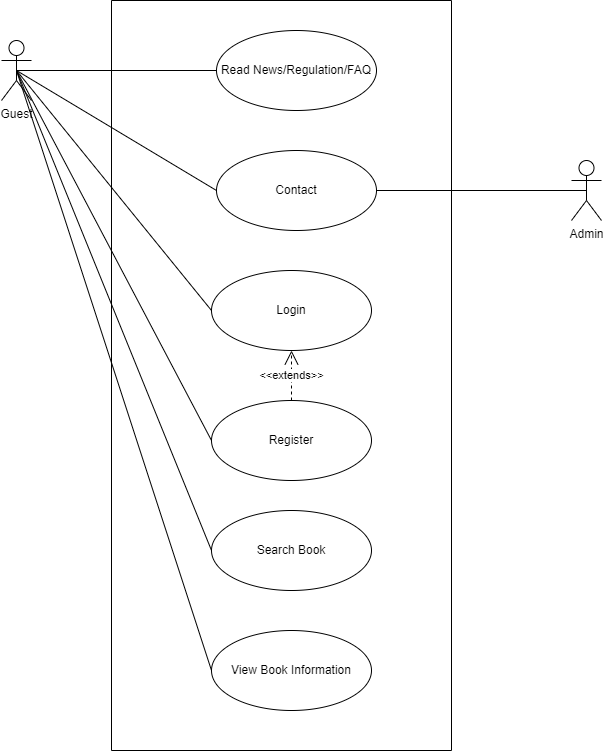

The diagram above was exported from draw.io. Its source (the exported page's mxGraphModel, read from the mxfile embedded in the PNG):
<mxGraphModel dx="1518" dy="709" grid="1" gridSize="10" guides="1" tooltips="1" connect="1" arrows="1" fold="1" page="1" pageScale="1" pageWidth="850" pageHeight="1100" math="0" shadow="0">
  <root>
    <mxCell id="0" />
    <mxCell id="1" parent="0" />
    <mxCell id="Eq8qfcMPK7yg6t6l_egr-1" value="" style="swimlane;startSize=0;" vertex="1" parent="1">
      <mxGeometry x="320" y="80" width="340" height="750" as="geometry" />
    </mxCell>
    <mxCell id="Eq8qfcMPK7yg6t6l_egr-10" value="Read News/Regulation/FAQ" style="ellipse;whiteSpace=wrap;html=1;" vertex="1" parent="Eq8qfcMPK7yg6t6l_egr-1">
      <mxGeometry x="105" y="30" width="160" height="80" as="geometry" />
    </mxCell>
    <mxCell id="Eq8qfcMPK7yg6t6l_egr-11" value="Contact" style="ellipse;whiteSpace=wrap;html=1;" vertex="1" parent="Eq8qfcMPK7yg6t6l_egr-1">
      <mxGeometry x="105" y="150" width="160" height="80" as="geometry" />
    </mxCell>
    <mxCell id="Eq8qfcMPK7yg6t6l_egr-16" value="Login" style="ellipse;whiteSpace=wrap;html=1;" vertex="1" parent="Eq8qfcMPK7yg6t6l_egr-1">
      <mxGeometry x="100" y="270" width="160" height="80" as="geometry" />
    </mxCell>
    <mxCell id="Eq8qfcMPK7yg6t6l_egr-17" value="Register" style="ellipse;whiteSpace=wrap;html=1;" vertex="1" parent="Eq8qfcMPK7yg6t6l_egr-1">
      <mxGeometry x="100" y="400" width="160" height="80" as="geometry" />
    </mxCell>
    <mxCell id="Eq8qfcMPK7yg6t6l_egr-27" value="&amp;lt;&amp;lt;extends&amp;gt;&amp;gt;" style="endArrow=open;endSize=12;dashed=1;html=1;rounded=0;exitX=0.5;exitY=0;exitDx=0;exitDy=0;entryX=0.5;entryY=1;entryDx=0;entryDy=0;" edge="1" parent="Eq8qfcMPK7yg6t6l_egr-1" source="Eq8qfcMPK7yg6t6l_egr-17" target="Eq8qfcMPK7yg6t6l_egr-16">
      <mxGeometry width="160" relative="1" as="geometry">
        <mxPoint x="540" y="300" as="sourcePoint" />
        <mxPoint x="700" y="300" as="targetPoint" />
      </mxGeometry>
    </mxCell>
    <mxCell id="Eq8qfcMPK7yg6t6l_egr-28" value="Search Book" style="ellipse;whiteSpace=wrap;html=1;" vertex="1" parent="Eq8qfcMPK7yg6t6l_egr-1">
      <mxGeometry x="100" y="510" width="160" height="80" as="geometry" />
    </mxCell>
    <mxCell id="Eq8qfcMPK7yg6t6l_egr-29" value="View Book Information" style="ellipse;whiteSpace=wrap;html=1;" vertex="1" parent="Eq8qfcMPK7yg6t6l_egr-1">
      <mxGeometry x="100" y="630" width="160" height="80" as="geometry" />
    </mxCell>
    <mxCell id="Eq8qfcMPK7yg6t6l_egr-2" value="Guest" style="shape=umlActor;verticalLabelPosition=bottom;verticalAlign=top;html=1;outlineConnect=0;" vertex="1" parent="1">
      <mxGeometry x="210" y="120" width="30" height="60" as="geometry" />
    </mxCell>
    <mxCell id="Eq8qfcMPK7yg6t6l_egr-13" value="" style="endArrow=none;html=1;rounded=0;exitX=0.5;exitY=0.5;exitDx=0;exitDy=0;exitPerimeter=0;entryX=0;entryY=0.5;entryDx=0;entryDy=0;" edge="1" parent="1" source="Eq8qfcMPK7yg6t6l_egr-2" target="Eq8qfcMPK7yg6t6l_egr-10">
      <mxGeometry width="50" height="50" relative="1" as="geometry">
        <mxPoint x="750" y="400" as="sourcePoint" />
        <mxPoint x="800" y="350" as="targetPoint" />
      </mxGeometry>
    </mxCell>
    <mxCell id="Eq8qfcMPK7yg6t6l_egr-14" value="" style="endArrow=none;html=1;rounded=0;exitX=0.5;exitY=0.5;exitDx=0;exitDy=0;exitPerimeter=0;entryX=0;entryY=0.5;entryDx=0;entryDy=0;" edge="1" parent="1" source="Eq8qfcMPK7yg6t6l_egr-2" target="Eq8qfcMPK7yg6t6l_egr-11">
      <mxGeometry width="50" height="50" relative="1" as="geometry">
        <mxPoint x="235" y="160" as="sourcePoint" />
        <mxPoint x="435" y="161" as="targetPoint" />
      </mxGeometry>
    </mxCell>
    <mxCell id="Eq8qfcMPK7yg6t6l_egr-19" value="Admin" style="shape=umlActor;verticalLabelPosition=bottom;verticalAlign=top;html=1;outlineConnect=0;" vertex="1" parent="1">
      <mxGeometry x="780" y="240" width="30" height="60" as="geometry" />
    </mxCell>
    <mxCell id="Eq8qfcMPK7yg6t6l_egr-23" value="" style="endArrow=none;html=1;rounded=0;exitX=1;exitY=0.5;exitDx=0;exitDy=0;entryX=0.5;entryY=0.5;entryDx=0;entryDy=0;entryPerimeter=0;" edge="1" parent="1" source="Eq8qfcMPK7yg6t6l_egr-11" target="Eq8qfcMPK7yg6t6l_egr-19">
      <mxGeometry width="50" height="50" relative="1" as="geometry">
        <mxPoint x="750" y="180" as="sourcePoint" />
        <mxPoint x="950" y="310" as="targetPoint" />
      </mxGeometry>
    </mxCell>
    <mxCell id="Eq8qfcMPK7yg6t6l_egr-24" value="" style="endArrow=none;html=1;rounded=0;exitX=0.5;exitY=0.5;exitDx=0;exitDy=0;exitPerimeter=0;entryX=0;entryY=0.5;entryDx=0;entryDy=0;" edge="1" parent="1" source="Eq8qfcMPK7yg6t6l_egr-2" target="Eq8qfcMPK7yg6t6l_egr-16">
      <mxGeometry width="50" height="50" relative="1" as="geometry">
        <mxPoint x="235" y="160" as="sourcePoint" />
        <mxPoint x="435" y="290" as="targetPoint" />
      </mxGeometry>
    </mxCell>
    <mxCell id="Eq8qfcMPK7yg6t6l_egr-25" value="" style="endArrow=none;html=1;rounded=0;exitX=0.5;exitY=0.5;exitDx=0;exitDy=0;exitPerimeter=0;entryX=0;entryY=0.5;entryDx=0;entryDy=0;" edge="1" parent="1" source="Eq8qfcMPK7yg6t6l_egr-2" target="Eq8qfcMPK7yg6t6l_egr-17">
      <mxGeometry width="50" height="50" relative="1" as="geometry">
        <mxPoint x="235" y="160" as="sourcePoint" />
        <mxPoint x="430" y="410" as="targetPoint" />
      </mxGeometry>
    </mxCell>
    <mxCell id="Eq8qfcMPK7yg6t6l_egr-30" value="" style="endArrow=none;html=1;rounded=0;exitX=0.5;exitY=0.5;exitDx=0;exitDy=0;exitPerimeter=0;entryX=0;entryY=0.5;entryDx=0;entryDy=0;" edge="1" parent="1" source="Eq8qfcMPK7yg6t6l_egr-2" target="Eq8qfcMPK7yg6t6l_egr-28">
      <mxGeometry width="50" height="50" relative="1" as="geometry">
        <mxPoint x="235" y="160" as="sourcePoint" />
        <mxPoint x="430" y="530" as="targetPoint" />
      </mxGeometry>
    </mxCell>
    <mxCell id="Eq8qfcMPK7yg6t6l_egr-31" value="" style="endArrow=none;html=1;rounded=0;exitX=0.5;exitY=0.5;exitDx=0;exitDy=0;exitPerimeter=0;entryX=0;entryY=0.5;entryDx=0;entryDy=0;" edge="1" parent="1" source="Eq8qfcMPK7yg6t6l_egr-2" target="Eq8qfcMPK7yg6t6l_egr-29">
      <mxGeometry width="50" height="50" relative="1" as="geometry">
        <mxPoint x="245" y="170" as="sourcePoint" />
        <mxPoint x="440" y="540" as="targetPoint" />
      </mxGeometry>
    </mxCell>
  </root>
</mxGraphModel>